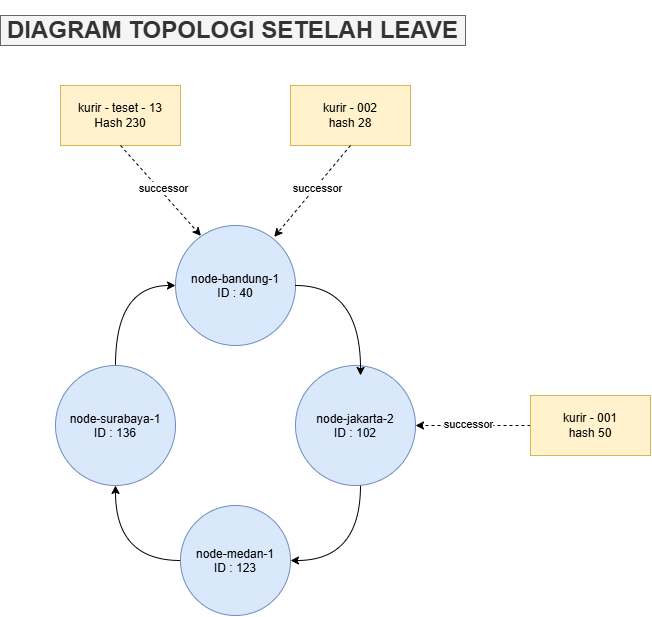

The diagram above was exported from draw.io. Its source (the exported page's mxGraphModel, read from the mxfile embedded in the PNG):
<mxGraphModel dx="714" dy="1176" grid="1" gridSize="10" guides="1" tooltips="1" connect="1" arrows="1" fold="1" page="1" pageScale="1" pageWidth="850" pageHeight="1100" math="0" shadow="0">
  <root>
    <mxCell id="0" />
    <mxCell id="1" parent="0" />
    <mxCell id="2" parent="1" style="ellipse;whiteSpace=wrap;html=1;shapeInside=1;aspect=fixed;fillColor=#dae8fc;strokeColor=#6c8ebf;" value="node-bandung-1&lt;div&gt;ID : 40&lt;/div&gt;" vertex="1">
      <mxGeometry height="120" width="120" x="245" y="1050" as="geometry" />
    </mxCell>
    <mxCell id="3" edge="1" parent="1" source="4" style="edgeStyle=orthogonalEdgeStyle;rounded=0;orthogonalLoop=1;jettySize=auto;html=1;entryX=1;entryY=0.5;entryDx=0;entryDy=0;defaultLabelBackgroundColor=page;curved=1;curveGeometry=1;" target="8">
      <mxGeometry relative="1" as="geometry">
        <Array as="points">
          <mxPoint x="430" y="1385" />
        </Array>
      </mxGeometry>
    </mxCell>
    <mxCell id="4" parent="1" style="ellipse;whiteSpace=wrap;html=1;shapeInside=1;aspect=fixed;fillColor=#dae8fc;strokeColor=#6c8ebf;" value="node-jakarta-2&lt;div&gt;ID : 102&lt;/div&gt;" vertex="1">
      <mxGeometry height="120" width="120" x="365" y="1190" as="geometry" />
    </mxCell>
    <mxCell id="5" edge="1" parent="1" source="6" style="edgeStyle=orthogonalEdgeStyle;rounded=0;orthogonalLoop=1;jettySize=auto;html=1;entryX=0;entryY=0.5;entryDx=0;entryDy=0;defaultLabelBackgroundColor=page;curved=1;curveGeometry=1;" target="2">
      <mxGeometry relative="1" as="geometry" />
    </mxCell>
    <mxCell id="6" parent="1" style="ellipse;whiteSpace=wrap;html=1;shapeInside=1;aspect=fixed;fillColor=#dae8fc;strokeColor=#6c8ebf;" value="node-surabaya-1&lt;div&gt;ID : 136&lt;/div&gt;" vertex="1">
      <mxGeometry height="120" width="120" x="125" y="1190" as="geometry" />
    </mxCell>
    <mxCell id="7" edge="1" parent="1" source="8" style="edgeStyle=orthogonalEdgeStyle;rounded=0;orthogonalLoop=1;jettySize=auto;html=1;entryX=0.5;entryY=1;entryDx=0;entryDy=0;defaultLabelBackgroundColor=page;curved=1;curveGeometry=1;" target="6">
      <mxGeometry relative="1" as="geometry" />
    </mxCell>
    <mxCell id="8" parent="1" style="ellipse;whiteSpace=wrap;html=1;shapeInside=1;aspect=fixed;fillColor=#dae8fc;strokeColor=#6c8ebf;" value="node-medan-1&lt;div&gt;ID : 123&lt;/div&gt;" vertex="1">
      <mxGeometry height="110" width="110" x="250" y="1330" as="geometry" />
    </mxCell>
    <mxCell id="9" parent="1" style="rounded=0;whiteSpace=wrap;html=1;fillColor=#fff2cc;strokeColor=#d6b656;" value="kurir - 002&lt;div&gt;hash 28&lt;/div&gt;" vertex="1">
      <mxGeometry height="60" width="120" x="360" y="910" as="geometry" />
    </mxCell>
    <mxCell id="10" parent="1" style="rounded=0;whiteSpace=wrap;html=1;fillColor=#fff2cc;strokeColor=#d6b656;" value="kurir - teset - 13&lt;div&gt;Hash &lt;span style=&quot;background-color: transparent; color: light-dark(#000000, var(--ge-light-color, #ffffff));&quot;&gt;230&lt;/span&gt;&lt;/div&gt;" vertex="1">
      <mxGeometry height="60" width="120" x="130" y="910" as="geometry" />
    </mxCell>
    <mxCell id="11" edge="1" parent="1" source="10" style="rounded=0;orthogonalLoop=1;jettySize=auto;html=1;entryX=0.212;entryY=0.086;entryDx=0;entryDy=0;entryPerimeter=0;defaultLabelBackgroundColor=page;dashed=1;exitX=0.5;exitY=1;exitDx=0;exitDy=0;" target="2">
      <mxGeometry relative="1" as="geometry">
        <Array as="points" />
      </mxGeometry>
    </mxCell>
    <mxCell id="12" connectable="0" parent="11" style="edgeLabel;html=1;align=center;verticalAlign=middle;resizable=0;points=[];inheritText=1;defaultLabelBackgroundColor=page;" value="successor" vertex="1">
      <mxGeometry relative="1" x="-0.0056" y="3" as="geometry">
        <mxPoint as="offset" />
      </mxGeometry>
    </mxCell>
    <mxCell id="13" edge="1" parent="1" source="9" style="rounded=0;orthogonalLoop=1;jettySize=auto;html=1;exitX=0.5;exitY=1;exitDx=0;exitDy=0;entryX=0.823;entryY=0.095;entryDx=0;entryDy=0;entryPerimeter=0;defaultLabelBackgroundColor=page;dashed=1;" target="2">
      <mxGeometry relative="1" as="geometry" />
    </mxCell>
    <mxCell id="14" connectable="0" parent="13" style="edgeLabel;html=1;align=center;verticalAlign=middle;resizable=0;points=[];inheritText=1;defaultLabelBackgroundColor=page;" value="successor" vertex="1">
      <mxGeometry relative="1" x="-0.0915" y="2" as="geometry">
        <mxPoint as="offset" />
      </mxGeometry>
    </mxCell>
    <mxCell id="15" edge="1" parent="1" source="2" style="edgeStyle=orthogonalEdgeStyle;rounded=0;orthogonalLoop=1;jettySize=auto;html=1;entryX=0.542;entryY=0.083;entryDx=0;entryDy=0;entryPerimeter=0;defaultLabelBackgroundColor=page;exitX=1;exitY=0.5;exitDx=0;exitDy=0;curved=1;curveGeometry=1;" target="4">
      <mxGeometry relative="1" as="geometry" />
    </mxCell>
    <mxCell id="16" parent="1" style="text;html=1;whiteSpace=wrap;align=center;verticalAlign=middle;rounded=0;fillColor=#f5f5f5;strokeColor=#666666;fontColor=#333333;" value="&lt;h1&gt;DIAGRAM TOPOLOGI SETELAH LEAVE&lt;/h1&gt;" vertex="1">
      <mxGeometry height="30" width="465" x="70" y="840" as="geometry" />
    </mxCell>
    <mxCell id="17" edge="1" parent="1" source="19" style="edgeStyle=orthogonalEdgeStyle;rounded=0;orthogonalLoop=1;jettySize=auto;html=1;entryX=1;entryY=0.5;entryDx=0;entryDy=0;defaultLabelBackgroundColor=page;dashed=1;" target="4">
      <mxGeometry relative="1" as="geometry" />
    </mxCell>
    <mxCell id="18" connectable="0" parent="17" style="edgeLabel;html=1;align=center;verticalAlign=middle;resizable=0;points=[];inheritText=1;defaultLabelBackgroundColor=page;" value="successor" vertex="1">
      <mxGeometry relative="1" x="0.0989" y="-2" as="geometry">
        <mxPoint as="offset" />
      </mxGeometry>
    </mxCell>
    <mxCell id="19" parent="1" style="rounded=0;whiteSpace=wrap;html=1;fillColor=#fff2cc;strokeColor=#d6b656;" value="kurir - 001&lt;div&gt;hash 50&lt;/div&gt;" vertex="1">
      <mxGeometry height="60" width="120" x="600" y="1220" as="geometry" />
    </mxCell>
  </root>
</mxGraphModel>